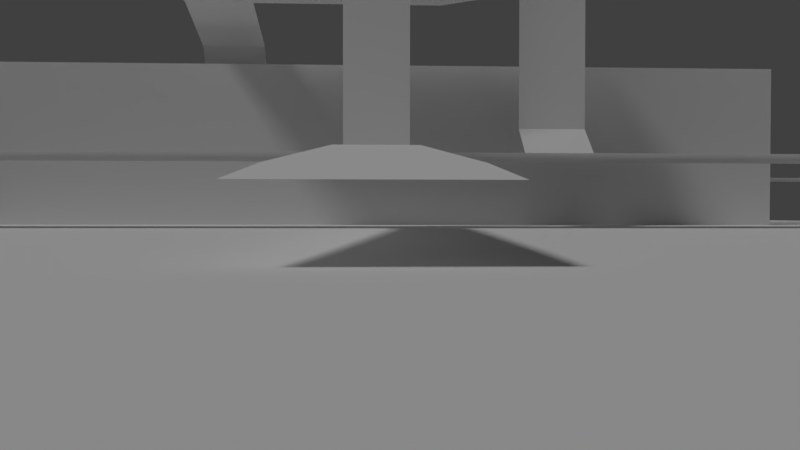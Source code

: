 # Source: Training_Mission_2.blend  (saved by Blender 2.79.0; exported with 4.5.12 LTS)
import bpy
from mathutils import Matrix  # noqa: F401  (used for matrix-valued properties, if any)

bpy.ops.wm.read_factory_settings(use_empty=True)
scene = bpy.context.scene
scene.name = 'Scene'

# ---- collections
col_collection_1 = bpy.data.collections.new('Collection 1'); scene.collection.children.link(col_collection_1)
col_collection_2 = bpy.data.collections.new('Collection 2'); scene.collection.children.link(col_collection_2)
col_collection_2.hide_render = True
col_collection_2.hide_viewport = True
col_collection_3 = bpy.data.collections.new('Collection 3'); scene.collection.children.link(col_collection_3)
col_collection_3.hide_render = True
col_collection_3.hide_viewport = True
col_jhon_valisky_class_aircraft_carrier = bpy.data.collections.new('Jhon Valisky Class Aircraft Carrier')  # instanced only; not linked into the scene
col_vehicle_linker = bpy.data.collections.new('vehicle_linker')  # instanced only; not linked into the scene

# ---- materials (node trees are filled in below, after node groups)
mat_asd = bpy.data.materials.new('asd')
mat_asd.alpha_threshold = 0.0
mat_asd.use_transparent_shadow = False
mat_asd.roughness = 0.5
mat_wall = bpy.data.materials.new('wall')
mat_wall.alpha_threshold = 0.0
mat_wall.use_transparent_shadow = False
mat_wall.roughness = 0.5
mat_ground = bpy.data.materials.new('Ground')
mat_ground.alpha_threshold = 0.0
mat_ground.use_transparent_shadow = False
mat_ground.roughness = 0.5
mat_dummyobject = bpy.data.materials.new('dummyObject')
mat_dummyobject.alpha_threshold = 0.0
mat_dummyobject.use_transparent_shadow = False
mat_dummyobject.diffuse_color = (0.0, 0.0003367, 0.8, 1.0)
mat_dummyobject.roughness = 0.5

# ---- material node trees

# ---- world
world_world = bpy.data.worlds.new('World'); scene.world = world_world
world_world.color = (0.05088, 0.05088, 0.05088)
world_world.use_sun_shadow = False
world_world.sun_shadow_jitter_overblur = 0.0
world_world.cycles.sampling_method = 'MANUAL'

# ---- cameras
cam_camera = bpy.data.cameras.new('Camera')
cam_camera.clip_end = 3e+04
cam_camera.lens = 25.0
cam_camera.sensor_width = 32.0
cam_camera.sensor_height = 18.0
cam_camera.display_size = 2.0
cam_camera.dof.focus_distance = 0.0
cam_camera.dof.aperture_fstop = 128.0
cam_camera.dof.aperture_blades = 6

# ---- lights
light_lamp = bpy.data.lights.new('Lamp', 'SUN')
light_lamp.transmission_factor = 0.0
light_lamp.cutoff_distance = 30.0
light_lamp.angle = 0.1993
light_lamp.energy = 1.0
light_lamp.shadow_buffer_clip_start = 1.001
light_lamp.shadow_soft_size = 0.1
light_lamp.shadow_cascade_max_distance = 1000.0

# ---- meshes
me_plane_002 = bpy.data.meshes.new('Plane.002')
me_plane_002.from_pydata([(-88.34, -719.5, -250.6), (88.34, -719.5, -250.6), (-88.34, 719.5, -250.6), (88.34, 719.5, -250.6), (-88.34, 1481.0, -349.8), (88.34, 1481.0, -349.8), (-88.34, 1616.0, -370.8), (88.34, 1616.0, -370.8), (-88.34, -1527.0, -365.1), (88.34, -1527.0, -365.1), (-88.34, -1639.0, -407.5), (88.34, -1639.0, -407.5), (-88.34, 571.1, -250.6), (-88.34, -571.1, -250.6), (88.34, -571.1, -250.6), (88.34, 571.1, -250.6), (-88.34, -1926.0, -407.5), (88.34, -1926.0, -407.5), (-88.34, 312.5, -250.6), (-88.34, -312.5, -250.6), (88.34, -312.5, -250.6), (88.34, 312.5, -250.6), (-1587.0, 571.1, -250.6), (-1587.0, -571.1, -250.6), (-1587.0, 312.5, -250.6), (-1587.0, -312.5, -250.6), (-1883.0, 571.1, -250.6), (-1883.0, -571.1, -250.6), (-1883.0, 312.5, -250.6), (-1883.0, -312.5, -250.6), (1365.0, -571.1, -250.6), (1365.0, 571.1, -250.6), (1365.0, -312.5, -250.6), (1365.0, 312.5, -250.6), (1666.0, -571.1, -250.6), (1666.0, 571.1, -250.6), (1666.0, -312.5, -250.6), (1666.0, 312.5, -250.6), (-88.34, 312.5, 2796.0), (88.34, 312.5, 2796.0), (-88.34, -251.8, 2776.0), (88.34, -251.8, 2776.0), (-403.1, 312.5, -250.6), (-403.1, 571.1, -250.6), (-592.0, 571.1, -250.6), (-592.0, 312.5, -250.6), (-403.1, 206.6, -146.3), (-592.0, 206.6, -146.3), (-403.1, 206.6, 9.692), (-592.0, 206.6, 9.692), (370.9, -312.5, -250.6), (370.9, -571.1, -250.6), (573.8, -571.1, -250.6), (573.8, -312.5, -250.6), (370.9, -131.3, 168.9), (573.8, -131.3, 168.9), (88.34, 124.4, 2935.0), (88.34, -63.7, 2929.0), (-88.34, 124.4, 2935.0), (-88.34, -63.7, 2929.0), (370.9, 62.07, 247.2), (573.8, 62.07, 247.2), (370.9, 218.0, 247.2), (573.8, 218.0, 247.2), (-195.1, 62.07, 247.2), (-195.1, 218.0, 247.2), (-403.1, 206.6, 272.7), (-592.0, 206.6, 272.7), (-403.1, 90.53, 272.7), (-592.0, 90.53, 272.7)], [], [(12, 15, 3, 2), (2, 3, 5, 4), (4, 5, 7, 6), (1, 0, 8, 9), (9, 8, 10, 11), (0, 1, 14, 13), (18, 21, 15, 12), (11, 10, 16, 17), (13, 14, 20, 19), (45, 44, 22, 24), (13, 19, 25, 23), (23, 25, 29, 27), (24, 22, 26, 28), (53, 52, 30, 32), (15, 21, 33, 31), (32, 30, 34, 36), (31, 33, 37, 35), (21, 18, 38, 39), (59, 40, 41, 57), (19, 20, 41, 40), (18, 12, 43, 42), (42, 43, 44, 45), (42, 45, 47, 46), (46, 47, 49, 48), (20, 14, 51, 50), (50, 51, 52, 53), (50, 53, 55, 54), (38, 58, 56, 39), (54, 55, 61, 60), (60, 61, 63, 62), (60, 62, 65, 64), (48, 49, 67, 66), (66, 67, 69, 68), (36, 37, 33, 32), (56, 58, 59, 57), (65, 66, 68, 64)])
me_plane_002.materials.append(mat_asd)
me_plane_002.use_remesh_preserve_volume = False
me_plane_002.use_remesh_preserve_attributes = False
me_plane_002.use_mirror_vertex_groups = False
me_plane_002.update()
me_cube = bpy.data.meshes.new('Cube')
me_cube.from_pydata([(-1265.0, -1.0, -1.0), (-1265.0, -1.0, 500.0), (-1265.0, 1.0, -1.0), (-1265.0, 1.0, 500.0), (1265.0, -1.0, -1.0), (1265.0, -1.0, 500.0), (1265.0, 1.0, -1.0), (1265.0, 1.0, 500.0)], [], [(0, 1, 3, 2), (2, 3, 7, 6), (6, 7, 5, 4), (4, 5, 1, 0), (2, 6, 4, 0), (7, 3, 1, 5)])
me_cube.materials.append(mat_wall)
me_cube.use_remesh_preserve_volume = False
me_cube.use_remesh_preserve_attributes = False
me_cube.use_mirror_vertex_groups = False
me_cube.update()
me_plane = bpy.data.meshes.new('Plane')
me_plane.from_pydata([(-2500.0, -2500.0, 0.0), (2500.0, -2500.0, 0.0), (-2500.0, 2500.0, 0.0), (2500.0, 2500.0, 0.0)], [], [(0, 1, 3, 2)])
_uv = me_plane.uv_layers.new(name='UVMap')
_uv.uv.foreach_set('vector', [9.998e-05, 0.0001002, 0.9999, 9.998e-05, 0.9999, 0.9999, 0.0001004, 0.9999])
me_plane.materials.append(mat_ground)
me_plane.use_remesh_preserve_volume = False
me_plane.use_remesh_preserve_attributes = False
me_plane.use_mirror_vertex_groups = False
me_plane.update()
me_plane_001 = bpy.data.meshes.new('Plane.001')
me_plane_001.from_pydata([(-88.34, -719.5, -250.6), (88.34, -719.5, -250.6), (-88.34, 719.5, -250.6), (88.34, 719.5, -250.6), (-88.34, 1481.0, -349.8), (88.34, 1481.0, -349.8), (-88.34, 1616.0, -370.8), (88.34, 1616.0, -370.8), (-88.34, -1527.0, -365.1), (88.34, -1527.0, -365.1), (-88.34, -1639.0, -407.5), (88.34, -1639.0, -407.5), (-88.34, 571.1, -250.6), (-88.34, -571.1, -250.6), (88.34, -571.1, -250.6), (88.34, 571.1, -250.6), (-88.34, -1926.0, -407.5), (88.34, -1926.0, -407.5), (-88.34, 312.5, -250.6), (-88.34, -312.5, -250.6), (88.34, -312.5, -250.6), (88.34, 312.5, -250.6), (-1587.0, 571.1, -250.6), (-1587.0, -571.1, -250.6), (-1587.0, 312.5, -250.6), (-1587.0, -312.5, -250.6), (-1883.0, 571.1, -250.6), (-1883.0, -571.1, -250.6), (-1883.0, 312.5, -250.6), (-1883.0, -312.5, -250.6), (1365.0, -571.1, -250.6), (1365.0, 571.1, -250.6), (1365.0, -312.5, -250.6), (1365.0, 312.5, -250.6), (1666.0, -571.1, -250.6), (1666.0, 571.1, -250.6), (1666.0, -312.5, -250.6), (1666.0, 312.5, -250.6)], [], [(12, 15, 3, 2), (2, 3, 5, 4), (4, 5, 7, 6), (1, 0, 8, 9), (9, 8, 10, 11), (0, 1, 14, 13), (18, 21, 15, 12), (11, 10, 16, 17), (13, 14, 20, 19), (18, 12, 22, 24), (13, 19, 25, 23), (23, 25, 29, 27), (24, 22, 26, 28), (25, 24, 28, 29), (20, 14, 30, 32), (15, 21, 33, 31), (32, 30, 34, 36), (31, 33, 37, 35)])
me_plane_001.use_remesh_preserve_volume = False
me_plane_001.use_remesh_preserve_attributes = False
me_plane_001.use_mirror_vertex_groups = False
me_plane_001.update()
me_cube_001 = bpy.data.meshes.new('Cube.001')
me_cube_001.from_pydata([(-5.0, -5.0, -5.0), (-5.0, -5.0, 5.0), (-5.0, 5.0, -5.0), (-5.0, 5.0, 5.0), (5.0, -5.0, -5.0), (5.0, -5.0, 5.0), (5.0, 5.0, -5.0), (5.0, 5.0, 5.0)], [], [(0, 1, 3, 2), (2, 3, 7, 6), (6, 7, 5, 4), (4, 5, 1, 0), (2, 6, 4, 0), (7, 3, 1, 5)])
me_cube_001.materials.append(mat_dummyobject)
me_cube_001.use_remesh_preserve_volume = False
me_cube_001.use_remesh_preserve_attributes = False
me_cube_001.use_mirror_vertex_groups = False
me_cube_001.update()

# ---- objects
ob_dummyempty = bpy.data.objects.new('dummyEmpty', None)
ob_navigator_001 = bpy.data.objects.new('navigator.001', me_plane_002)
ob_wall = bpy.data.objects.new('wall', me_cube)
ob_mapcam = bpy.data.objects.new('mapCam', cam_camera)
ob_ground = bpy.data.objects.new('Ground', me_plane)
ob_jhon_valisky_class_aircraft_carrier_001 = bpy.data.objects.new('Jhon Valisky Class Aircraft Carrier.001', None)
ob_objective = bpy.data.objects.new('objective', None)
ob_spawn_point_team_b_001 = bpy.data.objects.new('spawn point team B.001', None)
ob_spawn_point_team_b = bpy.data.objects.new('spawn point team B', None)
ob_jhon_valisky_class_aircraft_carrier = bpy.data.objects.new('Jhon Valisky Class Aircraft Carrier', None)
ob_objective_001 = bpy.data.objects.new('objective.001', None)
ob_spawn_point_team_a_001 = bpy.data.objects.new('spawn point team A.001', None)
ob_spawn_point_team_a = bpy.data.objects.new('spawn point team A', None)
ob_sun = bpy.data.objects.new('Sun', light_lamp)
ob_skybox = bpy.data.objects.new('SkyBox', None)
ob_waypoint_001 = bpy.data.objects.new('waypoint.001', None)
ob_waypoint = bpy.data.objects.new('waypoint', None)
ob_navigator = bpy.data.objects.new('navigator', me_plane_001)
ob_vehicle_linker = bpy.data.objects.new('vehicle_linker', None)
ob_dummyobject = bpy.data.objects.new('dummyObject', me_cube_001)

# ---- transforms, parenting, visibility, modifiers, constraints
ob_dummyempty.location = (0.0, 0.0, 0.0)
ob_dummyempty.empty_display_type = 'ARROWS'
ob_dummyempty.empty_image_offset = (0.0, 0.0)
ob_dummyempty.lineart.crease_threshold = 0.0
ob_navigator_001.location = (0.0, 0.0, 421.4)
ob_navigator_001.lineart.crease_threshold = 0.0
ob_wall.location = (0.0, 0.0, 0.0)
ob_wall.lineart.crease_threshold = 0.0
ob_mapcam.location = (-1.653, 1969.0, 30.49)
ob_mapcam.rotation_euler = (1.555, -0.0009286, 3.105)
ob_mapcam.lineart.crease_threshold = 0.0
ob_ground.location = (0.0, 0.0, 0.0)
ob_ground.lineart.crease_threshold = 0.0
ob_jhon_valisky_class_aircraft_carrier_001.location = (-40.61, 1765.0, 11.87)
ob_jhon_valisky_class_aircraft_carrier_001.rotation_euler = (0.0, 0.0, 3.142)
ob_jhon_valisky_class_aircraft_carrier_001.empty_image_offset = (0.0, 0.0)
ob_jhon_valisky_class_aircraft_carrier_001.show_instancer_for_render = False
ob_jhon_valisky_class_aircraft_carrier_001.instance_type = 'COLLECTION'
ob_jhon_valisky_class_aircraft_carrier_001.lineart.crease_threshold = 0.0
ob_objective.parent = ob_jhon_valisky_class_aircraft_carrier_001
ob_objective.matrix_parent_inverse = Matrix(((-0.02171, 0.9998, 0.0, 1495.0), (-0.9998, -0.02171, 0.0, -73.09), (0.0, 0.0, 1.0, 0.0), (0.0, 0.0, 0.0, 1.0)))
ob_objective.location = (-40.61, -1497.0, 100.0)
ob_objective.empty_display_type = 'ARROWS'
ob_objective.empty_image_offset = (0.0, 0.0)
ob_objective.lineart.crease_threshold = 0.0
ob_spawn_point_team_b_001.parent = ob_jhon_valisky_class_aircraft_carrier_001
ob_spawn_point_team_b_001.matrix_parent_inverse = Matrix(((-1.0, -8.742e-08, 0.0, 0.0001748), (8.742e-08, -1.0, 0.0, 2000.0), (0.0, 0.0, 1.0, 0.0), (0.0, 0.0, 0.0, 1.0)))
ob_spawn_point_team_b_001.location = (23.91, 1999.0, 2.294)
ob_spawn_point_team_b_001.rotation_euler = (0.0, -0.0, -3.142)
ob_spawn_point_team_b_001.empty_display_type = 'ARROWS'
ob_spawn_point_team_b_001.empty_image_offset = (0.0, 0.0)
ob_spawn_point_team_b_001.lineart.crease_threshold = 0.0
ob_spawn_point_team_b.parent = ob_jhon_valisky_class_aircraft_carrier_001
ob_spawn_point_team_b.matrix_parent_inverse = Matrix(((-1.0, -8.742e-08, 0.0, 0.0001748), (8.742e-08, -1.0, 0.0, 2000.0), (0.0, 0.0, 1.0, 0.0), (0.0, 0.0, 0.0, 1.0)))
ob_spawn_point_team_b.location = (0.0, 2000.0, 2.294)
ob_spawn_point_team_b.rotation_euler = (0.0, -0.0, -3.142)
ob_spawn_point_team_b.empty_display_type = 'ARROWS'
ob_spawn_point_team_b.empty_image_offset = (0.0, 0.0)
ob_spawn_point_team_b.lineart.crease_threshold = 0.0
ob_jhon_valisky_class_aircraft_carrier.location = (0.0, -1765.0, 11.87)
ob_jhon_valisky_class_aircraft_carrier.empty_image_offset = (0.0, 0.0)
ob_jhon_valisky_class_aircraft_carrier.show_instancer_for_render = False
ob_jhon_valisky_class_aircraft_carrier.instance_type = 'COLLECTION'
ob_jhon_valisky_class_aircraft_carrier.lineart.crease_threshold = 0.0
ob_objective_001.parent = ob_jhon_valisky_class_aircraft_carrier
ob_objective_001.matrix_parent_inverse = Matrix(((1.0, 0.0, 0.0, 0.0), (0.0, 1.0, 0.0, 1765.0), (0.0, 0.0, 1.0, 0.0), (0.0, 0.0, 0.0, 1.0)))
ob_objective_001.location = (-14.78, -1790.0, 100.0)
ob_objective_001.empty_display_type = 'ARROWS'
ob_objective_001.empty_image_offset = (0.0, 0.0)
ob_objective_001.lineart.crease_threshold = 0.0
ob_spawn_point_team_a_001.parent = ob_jhon_valisky_class_aircraft_carrier
ob_spawn_point_team_a_001.matrix_parent_inverse = Matrix(((1.0, 0.0, 0.0, 0.0), (0.0, 1.0, 0.0, 2019.0), (0.0, 0.0, 1.0, 0.0), (0.0, 0.0, 0.0, 1.0)))
ob_spawn_point_team_a_001.location = (-26.57, -2085.0, 4.638)
ob_spawn_point_team_a_001.empty_display_type = 'ARROWS'
ob_spawn_point_team_a_001.empty_image_offset = (0.0, 0.0)
ob_spawn_point_team_a_001.lineart.crease_threshold = 0.0
ob_spawn_point_team_a.parent = ob_jhon_valisky_class_aircraft_carrier
ob_spawn_point_team_a.matrix_parent_inverse = Matrix(((1.0, 0.0, 0.0, 0.0), (0.0, 1.0, 0.0, 2019.0), (0.0, 0.0, 1.0, 0.0), (0.0, 0.0, 0.0, 1.0)))
ob_spawn_point_team_a.location = (1.439, -2085.0, 4.638)
ob_spawn_point_team_a.empty_display_type = 'ARROWS'
ob_spawn_point_team_a.empty_image_offset = (0.0, 0.0)
ob_spawn_point_team_a.lineart.crease_threshold = 0.0
ob_sun.location = (4.076, 1.005, 28.26)
ob_sun.rotation_euler = (0.6503, 0.05522, 1.866)
ob_sun.lock_rotations_4d = False
ob_sun.empty_display_type = 'ARROWS'
ob_sun.color = (0.0, 0.0, 0.0, 0.0)
ob_sun.lineart.crease_threshold = 0.0
ob_skybox.location = (0.0, 0.0, 0.0)
ob_waypoint_001.location = (0.0, -1123.0, 238.9)
ob_waypoint_001.empty_display_type = 'ARROWS'
ob_waypoint_001.empty_image_offset = (0.0, 0.0)
ob_waypoint_001.lineart.crease_threshold = 0.0
ob_waypoint.location = (0.0, 1100.0, 246.5)
ob_waypoint.empty_display_type = 'ARROWS'
ob_waypoint.empty_image_offset = (0.0, 0.0)
ob_waypoint.lineart.crease_threshold = 0.0
ob_navigator.location = (0.0, 0.0, 421.4)
ob_navigator.lineart.crease_threshold = 0.0
ob_vehicle_linker.location = (0.0, -2019.0, 0.0)
ob_vehicle_linker.empty_image_offset = (0.0, 0.0)
ob_vehicle_linker.show_instancer_for_render = False
ob_vehicle_linker.instance_type = 'COLLECTION'
ob_vehicle_linker.lineart.crease_threshold = 0.0
ob_dummyobject.location = (0.0, 0.0, 0.0)
ob_dummyobject.lineart.crease_threshold = 0.0
ob_jhon_valisky_class_aircraft_carrier_001.instance_collection = col_jhon_valisky_class_aircraft_carrier
ob_jhon_valisky_class_aircraft_carrier.instance_collection = col_jhon_valisky_class_aircraft_carrier
ob_vehicle_linker.instance_collection = col_vehicle_linker

# ---- collection membership
col_collection_1.objects.link(ob_dummyempty)
col_collection_1.objects.link(ob_navigator_001)
col_collection_1.objects.link(ob_wall)
col_collection_1.objects.link(ob_mapcam)
col_collection_1.objects.link(ob_ground)
col_collection_1.objects.link(ob_jhon_valisky_class_aircraft_carrier_001)
col_collection_1.objects.link(ob_objective)
col_collection_1.objects.link(ob_spawn_point_team_b_001)
col_collection_1.objects.link(ob_spawn_point_team_b)
col_collection_1.objects.link(ob_jhon_valisky_class_aircraft_carrier)
col_collection_1.objects.link(ob_objective_001)
col_collection_1.objects.link(ob_spawn_point_team_a_001)
col_collection_1.objects.link(ob_spawn_point_team_a)
col_collection_1.objects.link(ob_sun)
col_collection_1.objects.link(ob_skybox)
col_collection_2.objects.link(ob_waypoint_001)
col_collection_2.objects.link(ob_waypoint)
col_collection_2.objects.link(ob_navigator)
col_collection_2.objects.link(ob_vehicle_linker)
col_collection_3.objects.link(ob_dummyobject)

# ---- scene / render settings (as saved in the file)
scene.camera = ob_mapcam
scene.frame_start = 1; scene.frame_end = 250; scene.frame_set(1)
scene.render.engine = 'BLENDER_EEVEE_NEXT'
scene.render.image_settings.color_mode = 'RGB'
scene.render.image_settings.compression = 90
scene.render.resolution_x = 1366
scene.render.resolution_y = 768
scene.render.dither_intensity = 0.0
scene.cycles.use_denoising = False
scene.cycles.samples = 128
scene.cycles.sampling_pattern = 'TABULATED_SOBOL'
scene.cycles.use_adaptive_sampling = False
scene.cycles.use_light_tree = False
scene.cycles.blur_glossy = 0.0
scene.cycles.sample_clamp_indirect = 0.0
scene.view_settings.view_transform = 'Standard'
bpy.context.view_layer.update()
